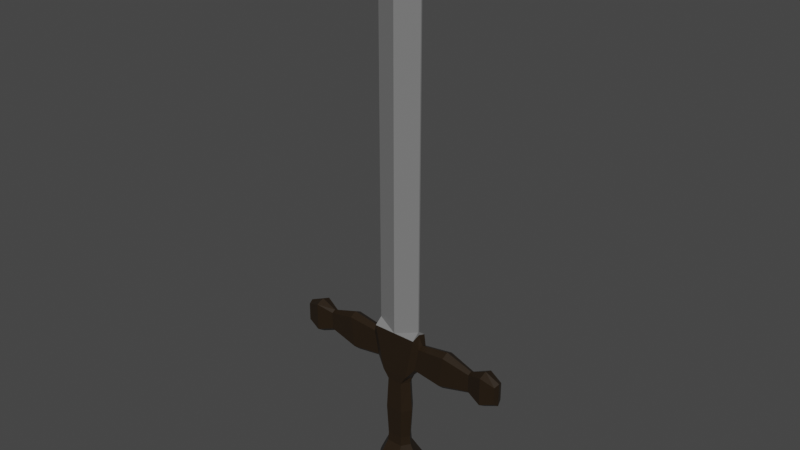 # Source: sword.blend  (saved by Blender 2.92.15; exported with 4.5.12 LTS)
import bpy
from mathutils import Matrix  # noqa: F401  (used for matrix-valued properties, if any)

bpy.ops.wm.read_factory_settings(use_empty=True)
scene = bpy.context.scene
scene.name = 'Scene'

# ---- collections
col_collection = bpy.data.collections.new('Collection'); scene.collection.children.link(col_collection)

# ---- materials (node trees are filled in below, after node groups)
mat_hilt = bpy.data.materials.new('Hilt')
mat_hilt.alpha_threshold = 0.0
mat_hilt.use_transparent_shadow = False
mat_hilt.line_color = (0.0, 0.0, 0.0, 1.0)
mat_blade = bpy.data.materials.new('Blade')
mat_blade.use_transparent_shadow = False

# ---- material node trees
mat_hilt.use_nodes = True; mat_hilt.node_tree.nodes.clear()
_N = mat_hilt.node_tree.nodes; _L = mat_hilt.node_tree.links
n0 = _N.new('ShaderNodeOutputMaterial'); n0.name = 'Material Output'; n0.location = (300, 300)
n1 = _N.new('ShaderNodeBsdfPrincipled'); n1.name = 'Principled BSDF'; n1.location = (10, 300)
n1.distribution = 'GGX'
n1.subsurface_method = 'BURLEY'
n1.inputs[0].default_value = (0.01885, 0.01088, 0.004504, 1.0)
n1.inputs[2].default_value = 0.4
n1.inputs[3].default_value = 1.45
n1.inputs[27].default_value = (0.0, 0.0, 0.0, 1.0)
n1.inputs[28].default_value = 1.0
_L.new(n1.outputs[0], n0.inputs[0])
n0.is_active_output = True
mat_blade.use_nodes = True; mat_blade.node_tree.nodes.clear()
_N = mat_blade.node_tree.nodes; _L = mat_blade.node_tree.links
n0 = _N.new('ShaderNodeBsdfPrincipled'); n0.name = 'Principled BSDF'; n0.location = (10, 300)
n0.distribution = 'GGX'
n0.subsurface_method = 'BURLEY'
n0.inputs[0].default_value = (0.196, 0.196, 0.196, 1.0)
n0.inputs[3].default_value = 1.45
n0.inputs[27].default_value = (0.0, 0.0, 0.0, 1.0)
n0.inputs[28].default_value = 1.0
n1 = _N.new('ShaderNodeOutputMaterial'); n1.name = 'Material Output'; n1.location = (300, 300)
_L.new(n0.outputs[0], n1.inputs[0])
n1.is_active_output = True

# ---- world
world_world = bpy.data.worlds.new('World'); scene.world = world_world
world_world.use_nodes = True; world_world.node_tree.nodes.clear()
_N = world_world.node_tree.nodes; _L = world_world.node_tree.links
n0 = _N.new('ShaderNodeOutputWorld'); n0.name = 'World Output'; n0.location = (300, 300)
n1 = _N.new('ShaderNodeBackground'); n1.name = 'Background'; n1.location = (10, 300)
n1.inputs[0].default_value = (0.05088, 0.05088, 0.05088, 1.0)
_L.new(n1.outputs[0], n0.inputs[0])
n0.is_active_output = True
world_world.color = (0.05088, 0.05088, 0.05088)
world_world.use_sun_shadow = False
world_world.sun_shadow_jitter_overblur = 0.0

# ---- meshes
me_cube = bpy.data.meshes.new('Cube')
me_cube.from_pydata([(0.08626, 0.0899, 0.478), (0.08626, 0.0899, -0.0002404), (0.08626, -0.0899, 0.478), (0.08626, -0.0899, -0.0002404), (0.08164, 0.08417, 0.5759), (0.08164, -0.08417, 0.5759), (1.196, 0.05672, 1.504), (1.196, 0.05672, 1.694), (0.142, -0.0899, 1.352), (1.196, -0.05672, 1.504), (0.142, 0.0899, 1.352), (1.196, -0.05672, 1.694), (0.2391, -0.0899, 1.83), (0.0, -0.0899, 5.479), (0.2391, 0.0899, 1.83), (0.0, 0.0899, 5.479), (0.0, -0.007681, 5.997), (0.2391, -0.007681, 5.479), (0.0, 0.0899, -0.0002404), (0.0, -0.0899, 0.478), (0.0, -0.0899, -0.0002404), (0.0, 0.0899, 0.478), (0.0, -0.0899, 1.352), (0.0, 0.0899, 1.352), (0.0, -0.0899, 1.83), (0.0, 0.0899, 1.83), (0.0, 0.08417, 0.5759), (0.0, -0.08417, 0.5759), (0.08164, -0.08417, 1.257), (0.08164, 0.08417, 1.257), (0.0, 0.08417, 1.257), (0.0, -0.08417, 1.257), (0.09286, -0.09807, 0.9163), (0.09286, 0.09807, 0.9163), (0.0, 0.09807, 0.9163), (0.0, -0.09807, 0.9163), (0.1345, 0.0, 0.5759), (0.1448, 0.0, 0.478), (0.1448, 0.0, -0.0002404), (0.1448, 0.0, 1.321), (0.2391, 0.0, 1.86), (1.211, 0.0, 1.466), (1.211, 0.0, 1.716), (0.003352, 0.00636, 5.997), (0.0, 0.00636, 5.997), (0.0, 0.0, -0.0002404), (0.1345, 0.0, 1.257), (0.1596, 0.0, 0.9163), (0.1374, 0.2232, 0.2389), (0.1374, -0.2232, 0.2389), (0.0, 0.2232, 0.2389), (0.0, -0.2232, 0.2389), (0.2595, 0.0, 0.2389), (0.2391, -0.007681, 5.479), (0.2391, 0.00636, 5.479), (0.0, 0.0899, 5.479), (0.0, -0.0899, 5.479), (0.2391, 0.0, 5.479), (0.2391, 0.00636, 1.895), (0.2391, -0.007681, 1.895), (0.0, 0.0899, 1.895), (0.0, -0.0899, 1.895), (0.2391, 0.0, 1.895), (0.283, 0.05673, 1.732), (0.2353, 0.05673, 1.472), (0.283, -0.05673, 1.732), (0.2353, -0.05673, 1.472), (0.2293, 0.0, 1.421), (0.2848, 0.0, 1.761), (0.8835, 0.04148, 1.694), (0.8816, 0.04148, 1.504), (0.8816, -0.04148, 1.504), (0.8814, 0.0, 1.466), (0.8836, 0.0, 1.715), (0.8835, -0.04148, 1.694), (1.051, 0.0899, 1.755), (1.051, 0.0899, 1.453), (1.051, -0.0899, 1.755), (1.051, -0.0899, 1.453), (1.051, 0.0, 1.392), (1.051, 0.0, 1.789), (0.1906, 0.0899, 1.591), (0.1906, -0.0899, 1.591), (1.196, 0.05672, 1.591), (1.196, -0.05672, 1.591), (0.003352, -0.007681, 5.997), (0.003352, 0.0, 5.997), (0.0, -0.0899, 1.591), (0.0, 0.0899, 1.591), (1.211, 0.0, 1.591), (0.257, 0.05673, 1.591), (0.257, -0.05673, 1.591), (0.8825, 0.04148, 1.591), (0.8825, -0.04148, 1.591), (1.051, -0.0899, 1.591), (1.051, 0.0899, 1.591), (0.5931, -0.07294, 1.772), (0.5931, 0.07294, 1.772), (0.5501, 0.07294, 1.439), (0.5501, -0.07294, 1.439), (0.5447, 0.0, 1.372), (0.5948, 0.0, 1.81), (0.5697, -0.07294, 1.591), (0.5697, 0.07294, 1.591), (0.0, 0.0, 5.997), (0.2391, 0.0, 5.479), (0.2391, 0.00636, 5.479)], [], [(31, 28, 8, 22), (35, 32, 28, 31), (47, 33, 29, 46), (45, 38, 3, 20), (52, 37, 2, 49), (50, 21, 0, 48), (33, 34, 30, 29), (19, 2, 5, 27), (46, 29, 10, 39), (37, 0, 4, 36), (0, 21, 26, 4), (95, 75, 7, 83), (87, 82, 12, 24), (80, 77, 11, 42), (79, 76, 6, 41), (53, 57, 105, 17), (89, 83, 7, 42), (57, 54, 106, 105), (29, 30, 23, 10), (81, 88, 25, 14), (17, 105, 86, 85), (43, 44, 104, 86), (49, 2, 19, 51), (94, 78, 9, 84), (4, 26, 34, 33), (36, 4, 33, 47), (27, 5, 32, 35), (5, 36, 47, 32), (86, 104, 16, 85), (106, 15, 44, 43), (54, 55, 15, 106), (84, 89, 42, 11), (56, 53, 17, 13), (78, 79, 41, 9), (75, 80, 42, 7), (2, 37, 36, 5), (28, 46, 39, 8), (48, 0, 37, 52), (18, 1, 38, 45), (32, 47, 46, 28), (1, 48, 52, 38), (3, 49, 51, 20), (18, 50, 48, 1), (38, 52, 49, 3), (59, 62, 57, 53), (58, 60, 55, 54), (62, 58, 54, 57), (61, 59, 53, 56), (24, 12, 59, 61), (40, 14, 58, 62), (14, 25, 60, 58), (12, 40, 62, 59), (14, 40, 68, 63), (8, 39, 67, 66), (39, 10, 64, 67), (81, 14, 63, 90), (40, 12, 65, 68), (82, 8, 66, 91), (97, 101, 73, 69), (99, 100, 72, 71), (100, 98, 70, 72), (103, 97, 69, 92), (101, 96, 74, 73), (102, 99, 71, 93), (105, 106, 43, 86), (13, 17, 85, 16), (73, 74, 77, 80), (69, 73, 80, 75), (75, 95, 92, 69), (70, 92, 95, 76), (72, 70, 76, 79), (71, 72, 79, 78), (96, 102, 93, 74), (98, 103, 92, 70), (12, 82, 91, 65), (10, 81, 90, 64), (9, 41, 89, 84), (77, 94, 84, 11), (93, 71, 78, 94), (10, 23, 88, 81), (41, 6, 83, 89), (22, 8, 82, 87), (76, 95, 83, 6), (74, 93, 94, 77), (64, 90, 103, 98), (65, 91, 102, 96), (91, 66, 99, 102), (68, 65, 96, 101), (90, 63, 97, 103), (67, 64, 98, 100), (66, 67, 100, 99), (63, 68, 101, 97)])
me_cube.polygons.foreach_set('material_index', [0, 0, 0, 0, 0, 0, 0, 0, 0, 0, 0, 0, 0, 0, 0, 1, 0, 1, 0, 0, 1, 1, 0, 0, 0, 0, 0, 0, 1, 1, 1, 0, 1, 0, 0, 0, 0, 0, 0, 0, 0, 0, 0, 0, 1, 1, 1, 1, 1, 1, 1, 1, 0, 0, 0, 0, 0, 0, 0, 0, 0, 0, 0, 0, 1, 1, 0, 0, 0, 0, 0, 0, 0, 0, 0, 0, 0, 0, 0, 0, 0, 0, 0, 0, 0, 0, 0, 0, 0, 0, 0, 0])
_uv = me_cube.uv_layers.new(name='UVMap')
_uv.uv.foreach_set('vector', [0.625, 0.875, 0.625, 0.7991, 0.625, 0.75, 0.625, 0.875, 0.625, 0.875, 0.625, 0.7991, 0.625, 0.7991, 0.625, 0.875, 0.625, 0.625, 0.625, 0.4509, 0.625, 0.4509, 0.625, 0.625, 0.25, 0.625, 0.375, 0.625, 0.3523, 0.7764, 0.25, 0.75, 0.5, 0.625, 0.625, 0.625, 0.625, 0.7991, 0.5, 0.7991, 0.5, 0.375, 0.625, 0.375, 0.625, 0.4509, 0.5, 0.4509, 0.625, 0.4509, 0.625, 0.375, 0.625, 0.375, 0.625, 0.4509, 0.625, 0.875, 0.625, 0.7991, 0.625, 0.7991, 0.625, 0.875, 0.625, 0.625, 0.625, 0.4509, 0.625, 0.5, 0.625, 0.625, 0.625, 0.625, 0.625, 0.4509, 0.625, 0.4509, 0.625, 0.625, 0.625, 0.4509, 0.625, 0.375, 0.625, 0.375, 0.625, 0.4509, 0.625, 0.5, 0.625, 0.5, 0.625, 0.5, 0.625, 0.5, 0.625, 0.875, 0.625, 0.75, 0.625, 0.75, 0.625, 0.875, 0.625, 0.625, 0.625, 0.75, 0.625, 0.75, 0.625, 0.625, 0.625, 0.625, 0.625, 0.5, 0.625, 0.5, 0.625, 0.625, 0.625, 0.75, 0.625, 0.625, 0.625, 0.625, 0.625, 0.75, 0.625, 0.625, 0.625, 0.5, 0.625, 0.5, 0.625, 0.625, 0.625, 0.625, 0.625, 0.5, 0.625, 0.5, 0.625, 0.625, 0.625, 0.4509, 0.625, 0.375, 0.625, 0.375, 0.625, 0.5, 0.625, 0.5, 0.625, 0.375, 0.625, 0.375, 0.625, 0.5, 0.625, 0.75, 0.625, 0.625, 0.625, 0.625, 0.625, 0.75, 0.625, 0.5, 0.75, 0.5, 0.75, 0.625, 0.625, 0.625, 0.5, 0.7991, 0.625, 0.7991, 0.625, 0.875, 0.5, 0.875, 0.625, 0.75, 0.625, 0.75, 0.625, 0.75, 0.625, 0.75, 0.625, 0.4509, 0.625, 0.375, 0.625, 0.375, 0.625, 0.4509, 0.625, 0.625, 0.625, 0.4509, 0.625, 0.4509, 0.625, 0.625, 0.625, 0.875, 0.625, 0.7991, 0.625, 0.7991, 0.625, 0.875, 0.625, 0.7991, 0.625, 0.625, 0.625, 0.625, 0.625, 0.7991, 0.625, 0.625, 0.75, 0.625, 0.75, 0.75, 0.625, 0.75, 0.625, 0.5, 0.625, 0.375, 0.625, 0.375, 0.625, 0.5, 0.625, 0.5, 0.625, 0.375, 0.625, 0.375, 0.625, 0.5, 0.625, 0.75, 0.625, 0.625, 0.625, 0.625, 0.625, 0.75, 0.625, 0.875, 0.625, 0.75, 0.625, 0.75, 0.625, 0.875, 0.625, 0.75, 0.625, 0.625, 0.625, 0.625, 0.625, 0.75, 0.625, 0.5, 0.625, 0.625, 0.625, 0.625, 0.625, 0.5, 0.625, 0.7991, 0.625, 0.625, 0.625, 0.625, 0.625, 0.7991, 0.625, 0.7991, 0.625, 0.625, 0.625, 0.625, 0.625, 0.75, 0.5, 0.4509, 0.625, 0.4509, 0.625, 0.625, 0.5, 0.625, 0.25, 0.5, 0.3523, 0.4736, 0.375, 0.625, 0.25, 0.625, 0.625, 0.7991, 0.625, 0.625, 0.625, 0.625, 0.625, 0.7991, 0.3523, 0.4736, 0.5, 0.4509, 0.5, 0.625, 0.375, 0.625, 0.3523, 0.7764, 0.5, 0.7991, 0.5, 0.875, 0.375, 0.875, 0.375, 0.375, 0.5, 0.375, 0.5, 0.4509, 0.3523, 0.4736, 0.375, 0.625, 0.5, 0.625, 0.5, 0.7991, 0.3523, 0.7764, 0.625, 0.75, 0.625, 0.625, 0.625, 0.625, 0.625, 0.75, 0.625, 0.5, 0.625, 0.375, 0.625, 0.375, 0.625, 0.5, 0.625, 0.625, 0.625, 0.5, 0.625, 0.5, 0.625, 0.625, 0.625, 0.875, 0.625, 0.75, 0.625, 0.75, 0.625, 0.875, 0.625, 0.875, 0.625, 0.75, 0.625, 0.75, 0.625, 0.875, 0.625, 0.625, 0.625, 0.5, 0.625, 0.5, 0.625, 0.625, 0.625, 0.5, 0.625, 0.375, 0.625, 0.375, 0.625, 0.5, 0.625, 0.75, 0.625, 0.625, 0.625, 0.625, 0.625, 0.75, 0.625, 0.5, 0.625, 0.625, 0.625, 0.625, 0.625, 0.5, 0.625, 0.75, 0.625, 0.625, 0.625, 0.625, 0.625, 0.75, 0.625, 0.625, 0.625, 0.5, 0.625, 0.5, 0.625, 0.625, 0.625, 0.5, 0.625, 0.5, 0.625, 0.5, 0.625, 0.5, 0.625, 0.625, 0.625, 0.75, 0.625, 0.75, 0.625, 0.625, 0.625, 0.75, 0.625, 0.75, 0.625, 0.75, 0.625, 0.75, 0.625, 0.5, 0.625, 0.625, 0.625, 0.625, 0.625, 0.5, 0.625, 0.75, 0.625, 0.625, 0.625, 0.625, 0.625, 0.75, 0.625, 0.625, 0.625, 0.5, 0.625, 0.5, 0.625, 0.625, 0.625, 0.5, 0.625, 0.5, 0.625, 0.5, 0.625, 0.5, 0.625, 0.625, 0.625, 0.75, 0.625, 0.75, 0.625, 0.625, 0.625, 0.75, 0.625, 0.75, 0.625, 0.75, 0.625, 0.75, 0.625, 0.625, 0.625, 0.5, 0.625, 0.5, 0.625, 0.625, 0.625, 0.875, 0.625, 0.75, 0.625, 0.75, 0.625, 0.875, 0.625, 0.625, 0.625, 0.75, 0.625, 0.75, 0.625, 0.625, 0.625, 0.5, 0.625, 0.625, 0.625, 0.625, 0.625, 0.5, 0.625, 0.5, 0.625, 0.5, 0.625, 0.5, 0.625, 0.5, 0.625, 0.5, 0.625, 0.5, 0.625, 0.5, 0.625, 0.5, 0.625, 0.625, 0.625, 0.5, 0.625, 0.5, 0.625, 0.625, 0.625, 0.75, 0.625, 0.625, 0.625, 0.625, 0.625, 0.75, 0.625, 0.75, 0.625, 0.75, 0.625, 0.75, 0.625, 0.75, 0.625, 0.5, 0.625, 0.5, 0.625, 0.5, 0.625, 0.5, 0.625, 0.75, 0.625, 0.75, 0.625, 0.75, 0.625, 0.75, 0.625, 0.5, 0.625, 0.5, 0.625, 0.5, 0.625, 0.5, 0.625, 0.75, 0.625, 0.625, 0.625, 0.625, 0.625, 0.75, 0.625, 0.75, 0.625, 0.75, 0.625, 0.75, 0.625, 0.75, 0.625, 0.75, 0.625, 0.75, 0.625, 0.75, 0.625, 0.75, 0.625, 0.5, 0.625, 0.375, 0.625, 0.375, 0.625, 0.5, 0.625, 0.625, 0.625, 0.5, 0.625, 0.5, 0.625, 0.625, 0.625, 0.875, 0.625, 0.75, 0.625, 0.75, 0.625, 0.875, 0.625, 0.5, 0.625, 0.5, 0.625, 0.5, 0.625, 0.5, 0.625, 0.75, 0.625, 0.75, 0.625, 0.75, 0.625, 0.75, 0.625, 0.5, 0.625, 0.5, 0.625, 0.5, 0.625, 0.5, 0.625, 0.75, 0.625, 0.75, 0.625, 0.75, 0.625, 0.75, 0.625, 0.75, 0.625, 0.75, 0.625, 0.75, 0.625, 0.75, 0.625, 0.625, 0.625, 0.75, 0.625, 0.75, 0.625, 0.625, 0.625, 0.5, 0.625, 0.5, 0.625, 0.5, 0.625, 0.5, 0.625, 0.625, 0.625, 0.5, 0.625, 0.5, 0.625, 0.625, 0.625, 0.75, 0.625, 0.625, 0.625, 0.625, 0.625, 0.75, 0.625, 0.5, 0.625, 0.625, 0.625, 0.625, 0.625, 0.5])
me_cube.materials.append(mat_hilt)
me_cube.materials.append(mat_blade)
me_cube.use_remesh_preserve_volume = False
me_cube.use_remesh_preserve_attributes = False
me_cube.use_mirror_vertex_groups = False
me_cube.update()

# ---- objects
ob_cube = bpy.data.objects.new('Cube', me_cube)

# ---- transforms, parenting, visibility, modifiers, constraints
ob_cube.location = (0.0, 0.0, 0.0)
ob_cube.lock_rotations_4d = False
ob_cube.empty_display_type = 'ARROWS'
ob_cube.lineart.crease_threshold = 0.0
_m = ob_cube.modifiers.new('Mirror', 'MIRROR')
_m.use_clip = True

# ---- collection membership
col_collection.objects.link(ob_cube)

# ---- scene / render settings (as saved in the file)
scene.frame_start = 1; scene.frame_end = 250; scene.frame_set(1)
scene.render.engine = 'BLENDER_EEVEE_NEXT'
scene.cycles.use_denoising = False
scene.cycles.samples = 128
scene.cycles.sampling_pattern = 'TABULATED_SOBOL'
scene.cycles.use_adaptive_sampling = False
scene.cycles.use_light_tree = False
scene.view_settings.view_transform = 'Filmic'
bpy.context.view_layer.update()

# ---- added for rendering (the .blend has no active camera and no usable light): camera, sun
cam_auto = bpy.data.cameras.new('AutoCamera')
cam_auto.lens = 50.0
cam_auto.sensor_width = 36.0
cam_auto.clip_end = 1000.0
ob_auto_camera = bpy.data.objects.new('AutoCamera', cam_auto)
scene.collection.objects.link(ob_auto_camera)
ob_auto_camera.location = (5.9987, -7.19844, 7.79749)
ob_auto_camera.rotation_euler = (1.09748, -7.21219e-08, 0.694738)
scene.camera = ob_auto_camera
light_auto_sun = bpy.data.lights.new('AutoSun', 'SUN')
light_auto_sun.energy = 3.0
light_auto_sun.angle = 0.0523599
ob_auto_sun = bpy.data.objects.new('AutoSun', light_auto_sun)
scene.collection.objects.link(ob_auto_sun)
ob_auto_sun.rotation_euler = (0.872665, 0.174533, 0.523599)
bpy.context.view_layer.update()
